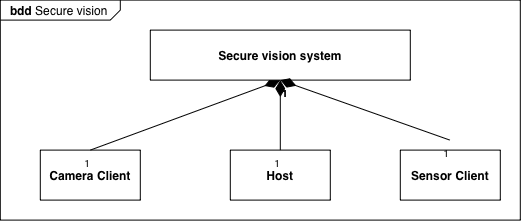

The diagram above was exported from draw.io. Its source (the exported page's mxGraphModel, read from the mxfile embedded in the PNG):
<mxGraphModel dx="773" dy="576" grid="1" gridSize="10" guides="1" tooltips="1" connect="1" arrows="1" fold="1" page="1" pageScale="1.5" pageWidth="1169" pageHeight="826" background="none" math="0" shadow="0">
  <root>
    <mxCell id="0" style=";html=1;" />
    <mxCell id="1" parent="0" style=";html=1;" />
    <mxCell id="npulEyNNrQr71Ive6H_M-1" parent="1" style="html=1;shape=mxgraph.sysml.package;labelX=120;align=left;spacingLeft=10;overflow=fill;recursiveResize=0;" value="&lt;p style=&quot;margin:0px;margin-top:4px;margin-left:10px;text-align:left;&quot;&gt;&lt;b&gt;bdd&lt;/b&gt;&amp;nbsp;Secure vision&lt;/p&gt;" vertex="1">
      <mxGeometry height="220" width="520" x="320" y="200" as="geometry" />
    </mxCell>
    <mxCell id="npulEyNNrQr71Ive6H_M-2" parent="npulEyNNrQr71Ive6H_M-1" style="strokeColor=inherit;fillColor=inherit;gradientColor=inherit;shape=rect;fontStyle=1;html=1;whiteSpace=wrap;align=center;" value="Camera Client" vertex="1">
      <mxGeometry height="50" width="100" x="40" y="150" as="geometry" />
    </mxCell>
    <mxCell id="npulEyNNrQr71Ive6H_M-3" parent="npulEyNNrQr71Ive6H_M-1" style="strokeColor=inherit;fillColor=inherit;gradientColor=inherit;shape=rect;fontStyle=1;html=1;whiteSpace=wrap;align=center;" value="Host" vertex="1">
      <mxGeometry height="50" width="100" x="230" y="150" as="geometry" />
    </mxCell>
    <mxCell id="npulEyNNrQr71Ive6H_M-4" edge="1" parent="npulEyNNrQr71Ive6H_M-1" source="npulEyNNrQr71Ive6H_M-11" style="strokeColor=inherit;fillColor=inherit;gradientColor=inherit;align=right;html=1;verticalAlign=bottom;endArrow=none;startArrow=diamondThin;startSize=14;startFill=1;edgeStyle=none;endFill=0;labelBackgroundColor=none;rounded=0;exitX=0.5;exitY=1;exitDx=0;exitDy=0;entryX=0.5;entryY=0;entryDx=0;entryDy=0;" target="npulEyNNrQr71Ive6H_M-2" value="">
      <mxGeometry relative="1" x="1" as="geometry" />
    </mxCell>
    <mxCell id="npulEyNNrQr71Ive6H_M-5" connectable="0" parent="npulEyNNrQr71Ive6H_M-4" style="resizable=0;html=1;align=left;verticalAlign=top;labelBackgroundColor=none;fontSize=10" value="1" vertex="1">
      <mxGeometry relative="1" x="-1" as="geometry" />
    </mxCell>
    <mxCell id="npulEyNNrQr71Ive6H_M-6" connectable="0" parent="npulEyNNrQr71Ive6H_M-4" style="resizable=0;html=1;align=right;verticalAlign=top;labelBackgroundColor=none;fontSize=10" value="1" vertex="1">
      <mxGeometry relative="1" x="1" as="geometry" />
    </mxCell>
    <mxCell id="npulEyNNrQr71Ive6H_M-7" parent="npulEyNNrQr71Ive6H_M-1" style="strokeColor=inherit;fillColor=inherit;gradientColor=inherit;shape=rect;fontStyle=1;html=1;whiteSpace=wrap;align=center;" value="Sensor Client" vertex="1">
      <mxGeometry height="50" width="100" x="400" y="150" as="geometry" />
    </mxCell>
    <mxCell id="npulEyNNrQr71Ive6H_M-8" edge="1" parent="npulEyNNrQr71Ive6H_M-1" source="npulEyNNrQr71Ive6H_M-11" style="strokeColor=inherit;fillColor=inherit;gradientColor=inherit;align=right;html=1;verticalAlign=bottom;endArrow=none;startArrow=diamondThin;startSize=14;startFill=1;edgeStyle=none;endFill=0;labelBackgroundColor=none;rounded=0;entryX=0.5;entryY=0;entryDx=0;entryDy=0;exitX=0.5;exitY=1;exitDx=0;exitDy=0;" target="npulEyNNrQr71Ive6H_M-3" value="">
      <mxGeometry relative="1" x="1" as="geometry">
        <mxPoint x="220" y="190" as="sourcePoint" />
        <mxPoint x="295" y="190" as="targetPoint" />
      </mxGeometry>
    </mxCell>
    <mxCell id="npulEyNNrQr71Ive6H_M-9" connectable="0" parent="npulEyNNrQr71Ive6H_M-8" style="resizable=0;html=1;align=left;verticalAlign=top;labelBackgroundColor=none;fontSize=10" value="1" vertex="1">
      <mxGeometry relative="1" x="-1" as="geometry" />
    </mxCell>
    <mxCell id="npulEyNNrQr71Ive6H_M-10" connectable="0" parent="npulEyNNrQr71Ive6H_M-8" style="resizable=0;html=1;align=right;verticalAlign=top;labelBackgroundColor=none;fontSize=10" value="1" vertex="1">
      <mxGeometry relative="1" x="1" as="geometry" />
    </mxCell>
    <mxCell id="npulEyNNrQr71Ive6H_M-11" parent="npulEyNNrQr71Ive6H_M-1" style="strokeColor=inherit;fillColor=inherit;gradientColor=inherit;shape=rect;fontStyle=1;html=1;whiteSpace=wrap;align=center;" value="Secure vision system" vertex="1">
      <mxGeometry height="50" width="260" x="150" y="30" as="geometry" />
    </mxCell>
    <mxCell id="npulEyNNrQr71Ive6H_M-12" edge="1" parent="npulEyNNrQr71Ive6H_M-1" source="npulEyNNrQr71Ive6H_M-11" style="strokeColor=inherit;fillColor=inherit;gradientColor=inherit;align=right;html=1;verticalAlign=bottom;endArrow=none;startArrow=diamondThin;startSize=14;startFill=1;edgeStyle=none;endFill=0;labelBackgroundColor=none;rounded=0;entryX=0.5;entryY=0;entryDx=0;entryDy=0;exitX=0.5;exitY=1;exitDx=0;exitDy=0;" value="">
      <mxGeometry relative="1" x="1" as="geometry">
        <mxPoint x="449.58000000000004" y="70" as="sourcePoint" />
        <mxPoint x="449.58000000000004" y="140" as="targetPoint" />
      </mxGeometry>
    </mxCell>
    <mxCell id="npulEyNNrQr71Ive6H_M-13" connectable="0" parent="npulEyNNrQr71Ive6H_M-12" style="resizable=0;html=1;align=left;verticalAlign=top;labelBackgroundColor=none;fontSize=10" value="1" vertex="1">
      <mxGeometry relative="1" x="-1" as="geometry" />
    </mxCell>
    <mxCell id="npulEyNNrQr71Ive6H_M-14" connectable="0" parent="npulEyNNrQr71Ive6H_M-12" style="resizable=0;html=1;align=right;verticalAlign=top;labelBackgroundColor=none;fontSize=10" value="1" vertex="1">
      <mxGeometry relative="1" x="1" as="geometry" />
    </mxCell>
  </root>
</mxGraphModel>